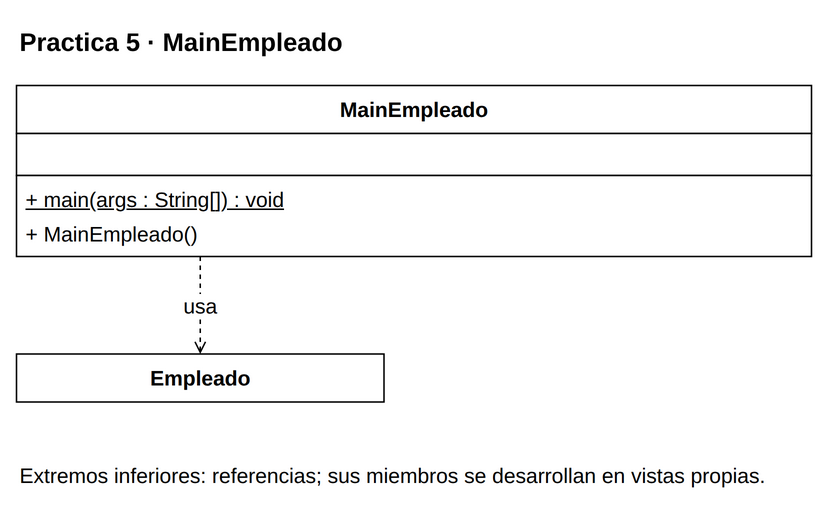

The diagram above was exported from draw.io. Its source (the exported page's mxGraphModel, read from the mxfile embedded in the PNG):
<mxGraphModel dx="1000" dy="1000" grid="1" gridSize="10" page="0" pageScale="1" pageWidth="816" pageHeight="1056" background="#FFFFFF" adaptiveColors="auto">
  <root>
    <mxCell id="0" />
    <mxCell id="1" parent="0" />
    <mxCell id="v1" value="&lt;b&gt;Practica 5 · MainEmpleado&lt;/b&gt;" style="text;html=1;whiteSpace=wrap;align=left;verticalAlign=middle;fontFamily=Liberation Sans;fontSize=17;fontColor=#000000;" vertex="1" parent="1">
      <mxGeometry x="20" y="8" width="530" height="35" as="geometry" />
    </mxCell>
    <mxCell id="c0" value="" style="group;" vertex="1" parent="1">
      <mxGeometry x="20" y="55" width="530" height="114" as="geometry" />
    </mxCell>
    <mxCell id="v2" value="" style="rounded=0;whiteSpace=wrap;html=1;fillColor=#FFFFFF;strokeColor=#000000;strokeWidth=1;" vertex="1" parent="c0">
      <mxGeometry x="0" y="0" width="530" height="32" as="geometry" />
    </mxCell>
    <mxCell id="v3" value="&lt;b&gt;MainEmpleado&lt;/b&gt;" style="text;html=1;whiteSpace=wrap;align=center;verticalAlign=middle;fontFamily=Liberation Sans;fontSize=14;fontColor=#000000;spacing=0;" vertex="1" parent="c0">
      <mxGeometry x="6" y="4" width="518" height="24" as="geometry" />
    </mxCell>
    <mxCell id="v4" value="" style="rounded=0;whiteSpace=wrap;html=1;fillColor=#FFFFFF;strokeColor=#000000;strokeWidth=1;" vertex="1" parent="c0">
      <mxGeometry x="0" y="32" width="530" height="28" as="geometry" />
    </mxCell>
    <mxCell id="v5" value="" style="text;html=1;whiteSpace=wrap;align=left;verticalAlign=middle;fontFamily=Liberation Sans;fontSize=14;fontColor=#000000;spacing=0;" vertex="1" parent="c0">
      <mxGeometry x="6" y="36" width="518" height="20" as="geometry" />
    </mxCell>
    <mxCell id="v6" value="" style="rounded=0;whiteSpace=wrap;html=1;fillColor=#FFFFFF;strokeColor=#000000;strokeWidth=1;" vertex="1" parent="c0">
      <mxGeometry x="0" y="60" width="530" height="54" as="geometry" />
    </mxCell>
    <mxCell id="v7" value="&lt;u&gt;+ main(args : String[]) : void&lt;/u&gt;" style="text;html=1;whiteSpace=wrap;align=left;verticalAlign=middle;fontFamily=Liberation Sans;fontSize=14;fontColor=#000000;spacing=0;" vertex="1" parent="c0">
      <mxGeometry x="6" y="64" width="518" height="23" as="geometry" />
    </mxCell>
    <mxCell id="v8" value="+ MainEmpleado()" style="text;html=1;whiteSpace=wrap;align=left;verticalAlign=middle;fontFamily=Liberation Sans;fontSize=14;fontColor=#000000;spacing=0;" vertex="1" parent="c0">
      <mxGeometry x="6" y="87" width="518" height="23" as="geometry" />
    </mxCell>
    <mxCell id="c2" value="" style="group;" vertex="1" parent="1">
      <mxGeometry x="20" y="234" width="245" height="32" as="geometry" />
    </mxCell>
    <mxCell id="v9" value="" style="rounded=0;whiteSpace=wrap;html=1;fillColor=#FFFFFF;strokeColor=#000000;strokeWidth=1;" vertex="1" parent="c2">
      <mxGeometry x="0" y="0" width="245" height="32" as="geometry" />
    </mxCell>
    <mxCell id="v10" value="&lt;b&gt;Empleado&lt;/b&gt;" style="text;html=1;whiteSpace=wrap;align=center;verticalAlign=middle;fontFamily=Liberation Sans;fontSize=14;fontColor=#000000;spacing=0;" vertex="1" parent="c2">
      <mxGeometry x="6" y="4" width="233" height="24" as="geometry" />
    </mxCell>
    <mxCell id="e11" value="usa" style="edgeStyle=orthogonalEdgeStyle;rounded=0;html=1;strokeColor=#000000;strokeWidth=1;fontFamily=Liberation Sans;fontSize=14;labelBackgroundColor=#FFFFFF;labelWidth=245;whiteSpace=wrap;endArrow=open;endFill=0;dashed=1;exitX=0.23113207547169812;exitY=1;exitPerimeter=0;entryX=0.5;entryY=0;entryPerimeter=0;" edge="1" source="c0" target="c2" parent="1">
      <mxGeometry relative="1" as="geometry" />
    </mxCell>
    <mxCell id="v12" value="Extremos inferiores: referencias; sus miembros se desarrollan en vistas propias." style="text;html=1;whiteSpace=wrap;align=left;verticalAlign=middle;fontFamily=Liberation Sans;fontSize=14;fontColor=#000000;" vertex="1" parent="1">
      <mxGeometry x="20" y="296" width="530" height="38" as="geometry" />
    </mxCell>
  </root>
</mxGraphModel>